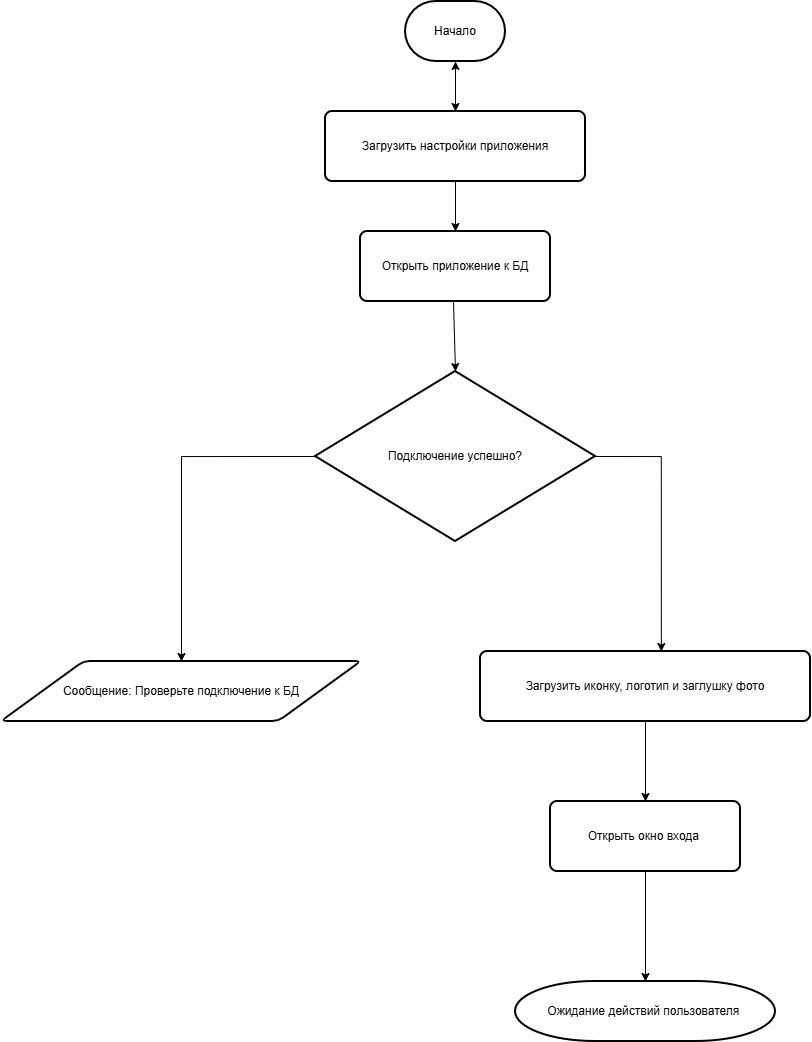

The diagram above was exported from draw.io. Its source (the exported page's mxGraphModel, read from the mxfile embedded in the PNG):
<mxGraphModel dx="2328" dy="894" grid="1" gridSize="10" guides="1" tooltips="1" connect="1" arrows="1" fold="1" page="1" pageScale="1" pageWidth="827" pageHeight="1169" math="0" shadow="0">
  <root>
    <mxCell id="0" />
    <mxCell id="1" parent="0" />
    <mxCell id="4jiRcWcH9xpzl8mSabze-13" edge="1" parent="1" source="4jiRcWcH9xpzl8mSabze-3" style="edgeStyle=orthogonalEdgeStyle;rounded=0;orthogonalLoop=1;jettySize=auto;html=1;" target="4jiRcWcH9xpzl8mSabze-11" value="">
      <mxGeometry relative="1" as="geometry" />
    </mxCell>
    <mxCell id="4jiRcWcH9xpzl8mSabze-14" edge="1" parent="1" source="4jiRcWcH9xpzl8mSabze-3" style="edgeStyle=orthogonalEdgeStyle;rounded=0;orthogonalLoop=1;jettySize=auto;html=1;" target="4jiRcWcH9xpzl8mSabze-4" value="">
      <mxGeometry relative="1" as="geometry" />
    </mxCell>
    <mxCell id="4jiRcWcH9xpzl8mSabze-3" parent="1" style="rounded=1;whiteSpace=wrap;html=1;absoluteArcSize=1;arcSize=14;strokeWidth=2;" value="Загрузить настройки приложения" vertex="1">
      <mxGeometry height="70" width="260" x="284" y="130" as="geometry" />
    </mxCell>
    <mxCell id="4jiRcWcH9xpzl8mSabze-4" parent="1" style="rounded=1;whiteSpace=wrap;html=1;absoluteArcSize=1;arcSize=14;strokeWidth=2;" value="Открыть приложение к БД" vertex="1">
      <mxGeometry height="70" width="190" x="319" y="250" as="geometry" />
    </mxCell>
    <mxCell id="4jiRcWcH9xpzl8mSabze-5" parent="1" style="strokeWidth=2;html=1;shape=mxgraph.flowchart.decision;whiteSpace=wrap;" value="Подключение успешно?" vertex="1">
      <mxGeometry height="170" width="280" x="274" y="390" as="geometry" />
    </mxCell>
    <mxCell id="4jiRcWcH9xpzl8mSabze-6" parent="1" style="shape=parallelogram;html=1;strokeWidth=2;perimeter=parallelogramPerimeter;whiteSpace=wrap;rounded=1;arcSize=12;size=0.23;" value="Сообщение: Проверьте подключение к БД" vertex="1">
      <mxGeometry height="60" width="360" x="-40" y="680" as="geometry" />
    </mxCell>
    <mxCell id="4jiRcWcH9xpzl8mSabze-19" edge="1" parent="1" source="4jiRcWcH9xpzl8mSabze-7" style="edgeStyle=orthogonalEdgeStyle;rounded=0;orthogonalLoop=1;jettySize=auto;html=1;" target="4jiRcWcH9xpzl8mSabze-8" value="">
      <mxGeometry relative="1" as="geometry" />
    </mxCell>
    <mxCell id="4jiRcWcH9xpzl8mSabze-7" parent="1" style="rounded=1;whiteSpace=wrap;html=1;absoluteArcSize=1;arcSize=14;strokeWidth=2;" value="Загрузить иконку, логотип и заглушку фото" vertex="1">
      <mxGeometry height="70" width="330" x="439" y="670" as="geometry" />
    </mxCell>
    <mxCell id="4jiRcWcH9xpzl8mSabze-8" parent="1" style="rounded=1;whiteSpace=wrap;html=1;absoluteArcSize=1;arcSize=14;strokeWidth=2;" value="Открыть окно входа&amp;nbsp;" vertex="1">
      <mxGeometry height="70" width="190" x="509" y="820" as="geometry" />
    </mxCell>
    <mxCell id="4jiRcWcH9xpzl8mSabze-10" parent="1" style="strokeWidth=2;html=1;shape=mxgraph.flowchart.terminator;whiteSpace=wrap;" value="Ожидание действий пользователя&amp;nbsp;" vertex="1">
      <mxGeometry height="60" width="260" x="474" y="1000" as="geometry" />
    </mxCell>
    <mxCell id="4jiRcWcH9xpzl8mSabze-11" parent="1" style="strokeWidth=2;html=1;shape=mxgraph.flowchart.terminator;whiteSpace=wrap;" value="Начало" vertex="1">
      <mxGeometry height="60" width="100" x="364" y="20" as="geometry" />
    </mxCell>
    <mxCell id="4jiRcWcH9xpzl8mSabze-12" edge="1" parent="1" style="endArrow=classic;html=1;rounded=0;" value="">
      <mxGeometry height="50" relative="1" width="50" as="geometry">
        <mxPoint x="414" y="80" as="sourcePoint" />
        <mxPoint x="414" y="130" as="targetPoint" />
      </mxGeometry>
    </mxCell>
    <mxCell id="4jiRcWcH9xpzl8mSabze-15" edge="1" parent="1" style="endArrow=classic;html=1;rounded=0;entryX=0.5;entryY=0;entryDx=0;entryDy=0;entryPerimeter=0;" target="4jiRcWcH9xpzl8mSabze-5" value="">
      <mxGeometry height="50" relative="1" width="50" as="geometry">
        <mxPoint x="412" y="320" as="sourcePoint" />
        <mxPoint x="412" y="370" as="targetPoint" />
      </mxGeometry>
    </mxCell>
    <mxCell id="4jiRcWcH9xpzl8mSabze-18" edge="1" parent="1" source="4jiRcWcH9xpzl8mSabze-8" style="endArrow=classic;html=1;rounded=0;entryX=0.5;entryY=0;entryDx=0;entryDy=0;entryPerimeter=0;exitX=0.5;exitY=1;exitDx=0;exitDy=0;" target="4jiRcWcH9xpzl8mSabze-10" value="">
      <mxGeometry height="50" relative="1" width="50" as="geometry">
        <mxPoint x="610" y="920" as="sourcePoint" />
        <mxPoint x="610" y="970" as="targetPoint" />
      </mxGeometry>
    </mxCell>
    <mxCell id="4jiRcWcH9xpzl8mSabze-23" edge="1" parent="1" source="4jiRcWcH9xpzl8mSabze-5" style="endArrow=classic;html=1;rounded=0;exitX=0;exitY=0.5;exitDx=0;exitDy=0;exitPerimeter=0;entryX=0.5;entryY=0;entryDx=0;entryDy=0;edgeStyle=orthogonalEdgeStyle;" target="4jiRcWcH9xpzl8mSabze-6" value="">
      <mxGeometry relative="1" as="geometry">
        <mxPoint x="100" y="480" as="sourcePoint" />
        <mxPoint x="100" y="650" as="targetPoint" />
      </mxGeometry>
    </mxCell>
    <mxCell id="4jiRcWcH9xpzl8mSabze-27" edge="1" parent="1" source="4jiRcWcH9xpzl8mSabze-5" style="endArrow=classic;html=1;rounded=0;exitX=1;exitY=0.5;exitDx=0;exitDy=0;exitPerimeter=0;entryX=0.548;entryY=0;entryDx=0;entryDy=0;entryPerimeter=0;edgeStyle=orthogonalEdgeStyle;" target="4jiRcWcH9xpzl8mSabze-7" value="">
      <mxGeometry height="50" relative="1" width="50" as="geometry">
        <mxPoint x="590" y="550" as="sourcePoint" />
        <mxPoint x="640" y="500" as="targetPoint" />
      </mxGeometry>
    </mxCell>
  </root>
</mxGraphModel>